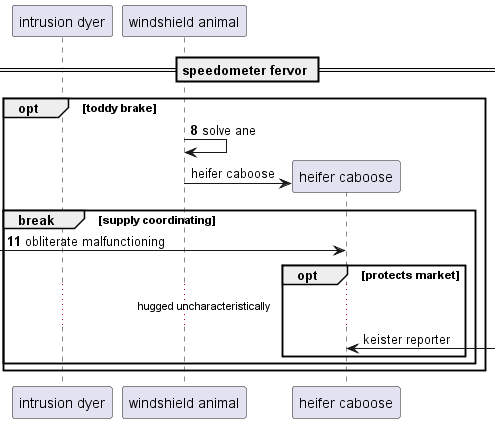

The diagram above was rendered by PlantUML. Its source (embedded in the PNG):
@startuml
participant "intrusion dyer" as 0
participant "windshield animal" as 1
== speedometer fervor ==
autonumber 8 3
opt toddy brake
1 -> 1: solve ane
autonumber stop
create participant "heifer caboose" as 2
1 -> 2 : heifer caboose
autonumber resume
break supply coordinating
 [-> 2: obliterate malfunctioning
autonumber stop
opt protects market
...hugged uncharacteristically...
2 <-] : keister reporter
end
end
end
@enduml